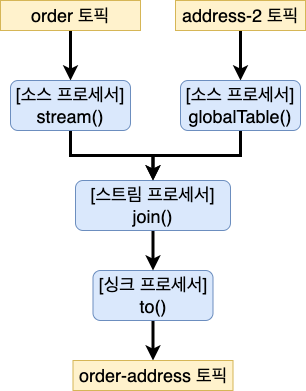

The diagram above was exported from draw.io. Its source (the exported page's mxGraphModel, read from the mxfile embedded in the PNG):
<mxGraphModel dx="538" dy="1011" grid="1" gridSize="10" guides="1" tooltips="1" connect="1" arrows="1" fold="1" page="1" pageScale="1" pageWidth="827" pageHeight="1169" math="0" shadow="0">
  <root>
    <mxCell id="0" />
    <mxCell id="1" parent="0" />
    <mxCell id="njsngqaN4NBIr93hJb6f-5" style="edgeStyle=orthogonalEdgeStyle;rounded=0;orthogonalLoop=1;jettySize=auto;html=1;exitX=0.5;exitY=1;exitDx=0;exitDy=0;entryX=0.5;entryY=0;entryDx=0;entryDy=0;fontSize=18;strokeWidth=3;" parent="1" source="njsngqaN4NBIr93hJb6f-1" target="njsngqaN4NBIr93hJb6f-2" edge="1">
      <mxGeometry relative="1" as="geometry" />
    </mxCell>
    <mxCell id="njsngqaN4NBIr93hJb6f-1" value="&lt;font style=&quot;font-size: 18px;&quot;&gt;order 토픽&lt;/font&gt;" style="rounded=0;whiteSpace=wrap;html=1;fillColor=#fff2cc;strokeColor=#d6b656;" parent="1" vertex="1">
      <mxGeometry x="195" y="200" width="140" height="30" as="geometry" />
    </mxCell>
    <mxCell id="njsngqaN4NBIr93hJb6f-6" style="edgeStyle=orthogonalEdgeStyle;rounded=0;orthogonalLoop=1;jettySize=auto;html=1;exitX=0.5;exitY=1;exitDx=0;exitDy=0;strokeWidth=3;fontSize=18;entryX=0.5;entryY=0;entryDx=0;entryDy=0;" parent="1" source="njsngqaN4NBIr93hJb6f-2" target="n7t8_uaDeEoZKUTKyP9Q-1" edge="1">
      <mxGeometry relative="1" as="geometry" />
    </mxCell>
    <mxCell id="njsngqaN4NBIr93hJb6f-2" value="[소스 프로세서]&lt;br&gt;stream()" style="rounded=1;whiteSpace=wrap;html=1;fontSize=18;fillColor=#dae8fc;strokeColor=#6c8ebf;" parent="1" vertex="1">
      <mxGeometry x="205" y="280" width="120" height="50" as="geometry" />
    </mxCell>
    <mxCell id="njsngqaN4NBIr93hJb6f-7" style="edgeStyle=orthogonalEdgeStyle;rounded=0;orthogonalLoop=1;jettySize=auto;html=1;exitX=0.5;exitY=1;exitDx=0;exitDy=0;entryX=0.5;entryY=0;entryDx=0;entryDy=0;strokeWidth=3;fontSize=18;" parent="1" source="njsngqaN4NBIr93hJb6f-3" target="njsngqaN4NBIr93hJb6f-4" edge="1">
      <mxGeometry relative="1" as="geometry" />
    </mxCell>
    <mxCell id="njsngqaN4NBIr93hJb6f-3" value="[싱크 프로세서]&lt;br&gt;to()" style="rounded=1;whiteSpace=wrap;html=1;fontSize=18;fillColor=#dae8fc;strokeColor=#6c8ebf;" parent="1" vertex="1">
      <mxGeometry x="287.5" y="470" width="120" height="50" as="geometry" />
    </mxCell>
    <mxCell id="njsngqaN4NBIr93hJb6f-4" value="&lt;font style=&quot;font-size: 18px;&quot;&gt;order-address 토픽&lt;/font&gt;" style="rounded=0;whiteSpace=wrap;html=1;fillColor=#fff2cc;strokeColor=#d6b656;" parent="1" vertex="1">
      <mxGeometry x="267.5" y="560" width="160" height="30" as="geometry" />
    </mxCell>
    <mxCell id="n7t8_uaDeEoZKUTKyP9Q-2" style="edgeStyle=orthogonalEdgeStyle;rounded=0;orthogonalLoop=1;jettySize=auto;html=1;exitX=0.5;exitY=1;exitDx=0;exitDy=0;entryX=0.5;entryY=0;entryDx=0;entryDy=0;strokeWidth=3;" parent="1" source="n7t8_uaDeEoZKUTKyP9Q-1" target="njsngqaN4NBIr93hJb6f-3" edge="1">
      <mxGeometry relative="1" as="geometry" />
    </mxCell>
    <mxCell id="n7t8_uaDeEoZKUTKyP9Q-1" value="[스트림 프로세서]&lt;br&gt;join()" style="rounded=1;whiteSpace=wrap;html=1;fontSize=18;fillColor=#dae8fc;strokeColor=#6c8ebf;" parent="1" vertex="1">
      <mxGeometry x="270" y="380" width="155" height="50" as="geometry" />
    </mxCell>
    <mxCell id="kBO8JYwr2JAYxz3RJ3LD-3" style="edgeStyle=orthogonalEdgeStyle;rounded=0;orthogonalLoop=1;jettySize=auto;html=1;exitX=0.5;exitY=1;exitDx=0;exitDy=0;entryX=0.5;entryY=0;entryDx=0;entryDy=0;strokeWidth=3;" parent="1" source="kBO8JYwr2JAYxz3RJ3LD-1" target="kBO8JYwr2JAYxz3RJ3LD-2" edge="1">
      <mxGeometry relative="1" as="geometry" />
    </mxCell>
    <mxCell id="kBO8JYwr2JAYxz3RJ3LD-1" value="&lt;font style=&quot;font-size: 18px;&quot;&gt;address-2 토픽&lt;/font&gt;" style="rounded=0;whiteSpace=wrap;html=1;fillColor=#fff2cc;strokeColor=#d6b656;" parent="1" vertex="1">
      <mxGeometry x="370" y="200" width="130" height="30" as="geometry" />
    </mxCell>
    <mxCell id="kBO8JYwr2JAYxz3RJ3LD-4" style="edgeStyle=orthogonalEdgeStyle;rounded=0;orthogonalLoop=1;jettySize=auto;html=1;exitX=0.5;exitY=1;exitDx=0;exitDy=0;entryX=0.5;entryY=0;entryDx=0;entryDy=0;strokeWidth=3;" parent="1" source="kBO8JYwr2JAYxz3RJ3LD-2" target="n7t8_uaDeEoZKUTKyP9Q-1" edge="1">
      <mxGeometry relative="1" as="geometry" />
    </mxCell>
    <mxCell id="kBO8JYwr2JAYxz3RJ3LD-2" value="[소스 프로세서]&lt;br&gt;globalTable()" style="rounded=1;whiteSpace=wrap;html=1;fontSize=18;fillColor=#dae8fc;strokeColor=#6c8ebf;" parent="1" vertex="1">
      <mxGeometry x="375" y="280" width="120" height="50" as="geometry" />
    </mxCell>
  </root>
</mxGraphModel>